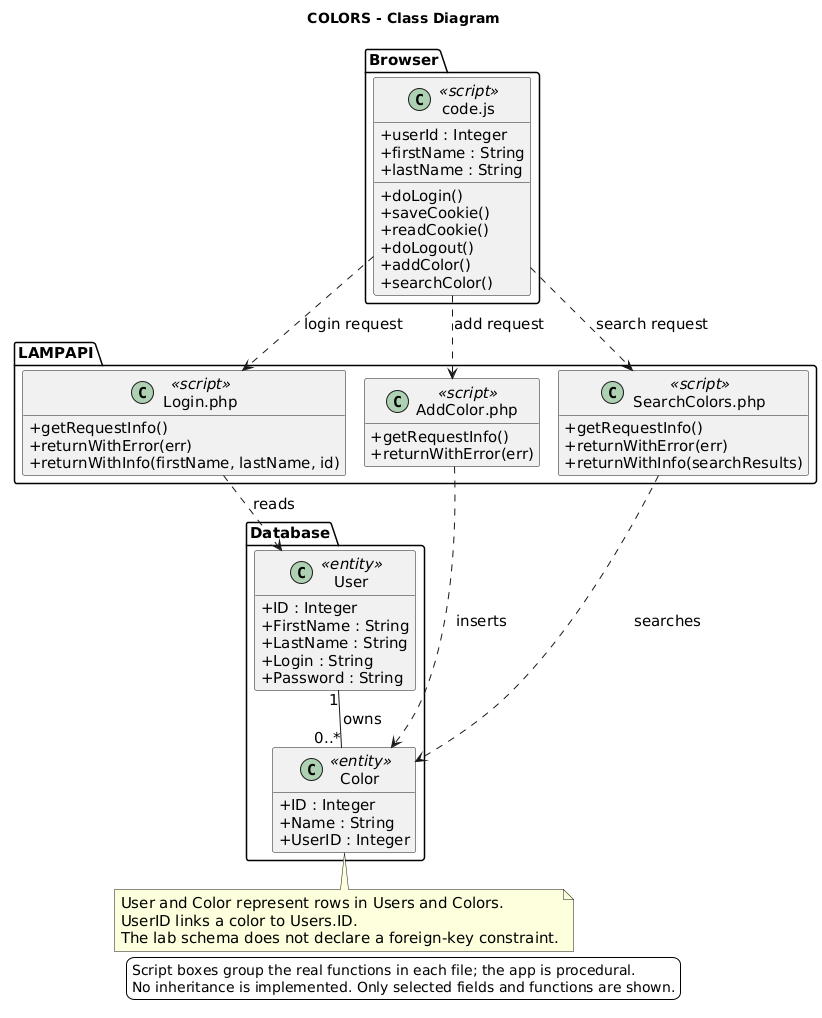

The diagram above was rendered by PlantUML. Its source (embedded in the PNG):
@startuml
!pragma layout smetana
skinparam backgroundColor white
skinparam shadowing false
skinparam defaultFontName SansSerif
skinparam defaultFontSize 15
skinparam classAttributeIconSize 0
hide empty members
title COLORS - Class Diagram

package "Browser" {
  class "code.js" as Client <<script>> {
    +userId : Integer
    +firstName : String
    +lastName : String
    +doLogin()
    +saveCookie()
    +readCookie()
    +doLogout()
    +addColor()
    +searchColor()
  }
}

package "LAMPAPI" {
  class "Login.php" as Login <<script>> {
    +getRequestInfo()
    +returnWithError(err)
    +returnWithInfo(firstName, lastName, id)
  }
  class "AddColor.php" as Add <<script>> {
    +getRequestInfo()
    +returnWithError(err)
  }
  class "SearchColors.php" as Search <<script>> {
    +getRequestInfo()
    +returnWithError(err)
    +returnWithInfo(searchResults)
  }
}

package "Database" {
  class User <<entity>> {
    +ID : Integer
    +FirstName : String
    +LastName : String
    +Login : String
    +Password : String
  }
  class Color <<entity>> {
    +ID : Integer
    +Name : String
    +UserID : Integer
  }
}

Client ..> Login : login request
Client ..> Add : add request
Client ..> Search : search request
Login ..> User : reads
Add ..> Color : inserts
Search ..> Color : searches
User "1" -- "0..*" Color : owns

note bottom of Color
  User and Color represent rows in Users and Colors.
  UserID links a color to Users.ID.
  The lab schema does not declare a foreign-key constraint.
end note

legend bottom
  Script boxes group the real functions in each file; the app is procedural.
  No inheritance is implemented. Only selected fields and functions are shown.
endlegend
@enduml